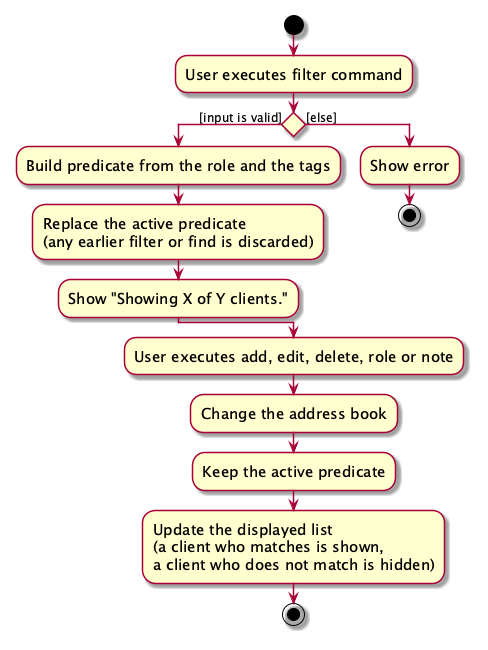

The diagram above was rendered by PlantUML. Its source (embedded in the PNG):
@startuml
skin rose
skinparam ActivityFontSize 15
skinparam ArrowFontSize 12
start
:User executes filter command;

'Since the beta syntax does not support placing the condition outside the
'diamond we place it as the true branch instead.

if () then ([input is valid])
    :Build predicate from the role and the tags;
    :Replace the active predicate
    (any earlier filter or find is discarded);
    :Show "Showing X of Y clients.";
else ([else])
    :Show error;
    stop
endif

:User executes add, edit, delete, role or note;
:Change the address book;
:Keep the active predicate;
:Update the displayed list
(a client who matches is shown,
a client who does not match is hidden);
stop
@enduml